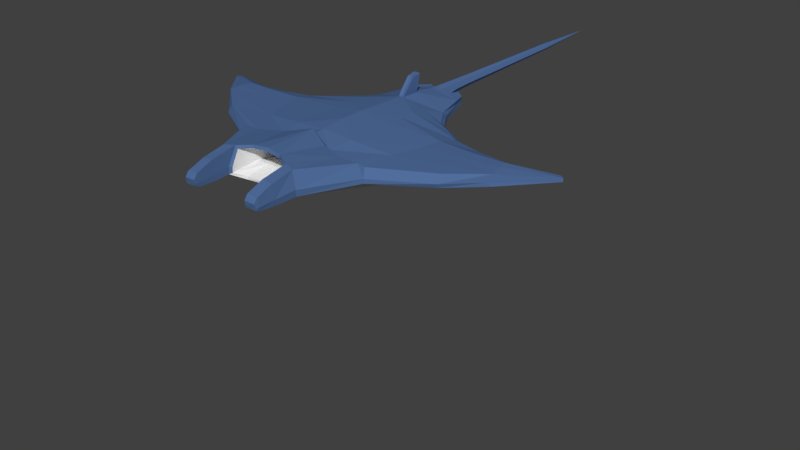 # Source: Manta_ray_before_script_to_rename_bone.blend  (saved by Blender 3.6.14; exported with 4.5.12 LTS)
import bpy
from mathutils import Matrix  # noqa: F401  (used for matrix-valued properties, if any)

bpy.ops.wm.read_factory_settings(use_empty=True)
scene = bpy.context.scene
scene.name = 'Scene'

# ---- collections
col_collection_1 = bpy.data.collections.new('Collection 1'); scene.collection.children.link(col_collection_1)

# ---- materials (node trees are filled in below, after node groups)
mat_top = bpy.data.materials.new('Top')
mat_top.alpha_threshold = 0.0
mat_top.diffuse_color = (0.08123, 0.154, 0.3343, 1.0)
mat_top.roughness = 0.5
mat_top.line_color = (0.0, 0.0, 0.0, 1.0)
mat_bottom = bpy.data.materials.new('Bottom')
mat_bottom.alpha_threshold = 0.0
mat_bottom.roughness = 0.5

# ---- material node trees
mat_bottom.use_nodes = True; mat_bottom.node_tree.nodes.clear()
_N = mat_bottom.node_tree.nodes; _L = mat_bottom.node_tree.links
n0 = _N.new('ShaderNodeOutputMaterial'); n0.name = 'Material Output'; n0.location = (300, 300)
n1 = _N.new('ShaderNodeBsdfDiffuse'); n1.name = 'Diffuse BSDF'; n1.location = (10, 300)
_L.new(n1.outputs[0], n0.inputs[0])
n0.is_active_output = True

# ---- world
world_world = bpy.data.worlds.new('World'); scene.world = world_world
world_world.color = (0.05088, 0.05088, 0.05088)
world_world.use_sun_shadow = False
world_world.sun_shadow_jitter_overblur = 0.0
world_world.cycles.sampling_method = 'MANUAL'

# ---- meshes
me_mantaray = bpy.data.meshes.new('MantaRay')
me_mantaray.from_pydata([(-1.6, 0.3374, 0.6654), (-1.566, 0.3655, 0.6654), (-1.6, 0.3374, 0.6931), (-1.566, 0.3655, 0.6931), (-0.7076, -0.005076, 0.5962), (-0.7058, 0.156, 0.6276), (-0.6713, -0.009094, 0.7769), (-0.697, 0.1455, 0.7769), (-0.3606, -0.9535, 0.6508), (-1.276, -0.02404, 0.7562), (-0.3299, -0.9465, 0.8356), (-0.5945, -0.2487, 0.7769), (-1.277, -0.02938, 0.6654), (-0.6112, -0.2688, 0.5796), (-0.7278, 0.3426, 0.6654), (-1.209, 0.2964, 0.6654), (-1.219, 0.2518, 0.7197), (-0.7195, 0.2996, 0.7387), (-0.3159, 0.7191, 0.6654), (-0.3088, 0.6843, 0.7387), (-1.236, 0.1674, 0.7625), (-1.254, 0.08169, 0.7627), (-0.07072, 1.013, 0.709), (-1.253, 0.08607, 0.6467), (-1.234, 0.1788, 0.6467), (-0.5635, -0.5017, 0.7665), (-0.4054, -0.5346, 0.7769), (-0.5875, -0.5417, 0.6654), (-0.4116, -0.5788, 0.5796), (-0.5728, 0.4101, 0.7387), (-0.6066, 0.438, 0.6654), (-0.4303, 0.5391, 0.6654), (-0.4263, 0.501, 0.7387), (-0.09235, 1.005, 0.7443), (-0.07915, 1.01, 0.6746), (-0.1027, -0.7521, 0.7756), (-0.3653, -0.9602, 0.7039), (-1.243, -0.06162, 0.6973), (-1.209, 0.2964, 0.6931), (-0.3159, 0.7191, 0.7039), (-0.7278, 0.3426, 0.7039), (-0.5868, -0.5425, 0.7006), (-0.6055, 0.438, 0.7039), (-0.4357, 0.5391, 0.7039), (-0.04301, 1.002, 0.6867), (-0.03978, 1.002, 0.7706), (-0.2442, -0.9928, 0.6508), (-0.2412, -0.9918, 0.7066), (-0.2425, -0.9186, 0.8436), (-0.3473, -1.127, 0.6904), (-0.3299, -1.136, 0.7992), (-0.3428, -1.113, 0.6432), (-0.2442, -1.113, 0.6432), (-0.2412, -1.124, 0.693), (-0.2425, -1.137, 0.8063), (-0.3391, -1.264, 0.6828), (-0.3299, -1.271, 0.7498), (-0.3339, -1.255, 0.6511), (-0.2442, -1.255, 0.6511), (-0.2412, -1.263, 0.6845), (-0.2425, -1.272, 0.7546), (-0.3339, -1.293, 0.6826), (-0.3299, -1.299, 0.7135), (-0.3339, -1.291, 0.6664), (-0.2442, -1.291, 0.6664), (-0.2412, -1.295, 0.6833), (-0.2425, -1.299, 0.716), (-0.04554, 1.406, 0.7249), (-0.02842, 1.406, 0.6948), (-0.02582, 1.406, 0.7623), (-0.03386, 2.543, 0.7263), (-0.02414, 2.543, 0.7092), (-0.02267, 2.543, 0.7474), (-0.1998, -0.5998, 0.513), (-0.313, 0.1205, 0.551), (-0.2533, -0.3103, 0.5103), (-0.1299, -0.9276, 0.6209), (-0.3266, 0.2989, 0.5811), (-0.3202, 0.4583, 0.6186), (-0.2949, -0.08563, 0.5296), (-0.2524, 0.5746, 0.6498), (-0.1255, -0.8555, 0.8568), (-0.2452, 0.2473, 0.8195), (-0.2413, 0.09906, 0.8232), (-0.2606, -0.2943, 0.8151), (-0.2579, 0.5328, 0.7833), (-0.2611, -0.0773, 0.8188), (-0.2101, -0.4729, 0.7894), (-0.2535, 0.3943, 0.8125), (-0.1285, -0.8653, 0.8339), (-0.1321, -0.9239, 0.642), (-0.2176, -0.9793, 0.7081), (-0.22, -0.9801, 0.6627), (-0.2187, -0.9198, 0.8232), (-0.1058, -0.7521, 0.6875), (-0.2015, -0.7521, 0.7092), (-0.2035, -0.7521, 0.6883), (-0.2024, -0.7521, 0.7707), (-0.3974, -0.5607, 0.8115), (-0.2007, -0.5005, 0.8255), (-0.541, -0.5447, 0.8036), (-0.02231, 0.7153, 0.8219), (-0.02118, 0.5576, 0.8264), (-0.02581, 0.7278, 0.8554), (-0.02468, 0.591, 0.8686), (-0.028, 0.7304, 0.9022), (-0.02687, 0.6717, 0.9586), (-0.03054, 0.7464, 0.9713), (-0.03308, 1.196, 0.7666), (-0.036, 1.196, 0.6906), (-0.05531, 1.196, 0.7245), (-0.04126, 1.847, 0.7254), (-0.02476, 1.847, 0.7567), (-0.02693, 1.847, 0.7003), (-0.0434, 1.626, 0.7251), (-0.02529, 1.626, 0.7595), (-0.02767, 1.626, 0.6975), (-0.02423, 2.068, 0.7539), (-0.02618, 2.068, 0.703), (-0.03911, 2.068, 0.7257), (-0.02345, 2.306, 0.7507), (-0.02516, 2.306, 0.7061), (-0.03649, 2.306, 0.726), (-0.9798, 0.03142, 0.621), (-0.9663, 0.1579, 0.637), (-0.9798, 0.03079, 0.77), (-0.9674, 0.1478, 0.7698), (-0.9968, -0.129, 0.7668), (-0.9982, -0.1418, 0.6125), (-0.9505, 0.3071, 0.6654), (-0.955, 0.2643, 0.7294), (-1.012, -0.2763, 0.6654), (-0.9505, 0.3071, 0.6986), (-1.01, -0.2519, 0.7611), (-1.014, -0.2911, 0.6988), (-0.07362, -0.5267, 0.741), (-0.07666, -0.5267, 0.6688), (-0.07619, -0.5267, 0.6912), (-0.1724, -0.5267, 0.6897), (-0.1744, -0.5267, 0.6688), (-0.1733, -0.5267, 0.7361), (-0.241, 0.9474, 0.7415), (-0.2379, 0.9485, 0.6699), (-0.2338, 0.9501, 0.7064), (-0.2129, 1.045, 0.7415), (-0.1316, 1.106, 0.7443), (-0.2098, 1.047, 0.6699), (-0.1184, 1.111, 0.6746), (-0.11, 1.115, 0.709), (-0.2057, 1.048, 0.7064), (-0.4416, -1.043, 0.6738), (-0.4252, -0.9921, 0.7068), (1.6, 0.3374, 0.6654), (1.566, 0.3655, 0.6654), (1.346e-07, 0.109, 0.5023), (6.227e-08, -0.1129, 0.4744), (1.6, 0.3374, 0.6931), (1.566, 0.3655, 0.6931), (1.319e-07, 0.1009, 0.8512), (6.55e-08, -0.103, 0.8501), (0.6965, 0.008019, 0.5962), (0.6953, 0.1691, 0.6276), (0.6602, 0.004123, 0.7769), (0.6864, 0.1586, 0.7769), (-2.033e-09, -0.3102, 0.8337), (-1.973e-07, -0.9094, 0.6209), (0.3606, -0.9535, 0.6508), (1.276, -0.02404, 0.7562), (-1.75e-07, -0.8409, 0.8659), (0.3299, -0.9465, 0.8356), (0.5945, -0.2487, 0.7769), (1.277, -0.02938, 0.6654), (0.6112, -0.2688, 0.5796), (-1.062e-08, -0.3366, 0.4593), (0.7179, 0.3557, 0.6654), (1.927e-07, 0.2875, 0.5356), (1.209, 0.2964, 0.6654), (1.219, 0.2518, 0.7197), (1.864e-07, 0.2679, 0.8445), (0.7094, 0.3126, 0.7387), (0.3159, 0.7191, 0.6654), (4.255e-07, 1.002, 0.6686), (4.255e-07, 1.002, 0.7901), (0.3088, 0.6843, 0.7387), (1.236, 0.1674, 0.7625), (1.254, 0.08169, 0.7627), (0.07072, 1.013, 0.709), (1.253, 0.08607, 0.6467), (1.234, 0.1788, 0.6467), (-2.491e-08, -0.3804, 0.8337), (0.5635, -0.5017, 0.7665), (0.4054, -0.5346, 0.7769), (0.5875, -0.5417, 0.6654), (0.4116, -0.5788, 0.5796), (-1.008e-07, -0.6134, 0.4659), (0.5728, 0.4101, 0.7387), (2.293e-07, 0.3998, 0.8385), (0.6066, 0.438, 0.6654), (2.283e-07, 0.3967, 0.5755), (3.825e-07, 0.8699, 0.6623), (0.4303, 0.5391, 0.6654), (0.4263, 0.501, 0.7387), (2.988e-07, 0.6129, 0.6565), (3.347e-07, 0.7233, 0.8256), (2.826e-07, 0.5632, 0.8292), (0.09235, 1.005, 0.7443), (0.07915, 1.01, 0.6746), (0.1027, -0.7521, 0.7756), (0.3653, -0.9602, 0.7039), (1.243, -0.06162, 0.6973), (1.209, 0.2964, 0.6931), (0.3159, 0.7191, 0.7039), (0.7179, 0.3557, 0.7039), (0.5868, -0.5425, 0.7006), (0.6055, 0.438, 0.7039), (0.4357, 0.5391, 0.7039), (0.04301, 1.002, 0.6867), (0.03978, 1.002, 0.7706), (0.2442, -0.9928, 0.6508), (0.2412, -0.9918, 0.7066), (0.2425, -0.9186, 0.8436), (0.3473, -1.127, 0.6904), (0.3299, -1.136, 0.7992), (0.3428, -1.113, 0.6432), (0.2442, -1.113, 0.6432), (0.2412, -1.124, 0.693), (0.2425, -1.137, 0.8063), (0.3391, -1.264, 0.6828), (0.3299, -1.271, 0.7498), (0.3339, -1.255, 0.6511), (0.2442, -1.255, 0.6511), (0.2412, -1.263, 0.6845), (0.2425, -1.272, 0.7546), (0.3339, -1.293, 0.6826), (0.3299, -1.299, 0.7135), (0.3339, -1.291, 0.6664), (0.2442, -1.291, 0.6664), (0.2412, -1.295, 0.6833), (0.2425, -1.299, 0.716), (5.571e-07, 1.406, 0.6803), (5.571e-07, 1.406, 0.7779), (0.04554, 1.406, 0.7249), (0.02842, 1.406, 0.6948), (0.02582, 1.406, 0.7623), (9.278e-07, 2.543, 0.701), (9.278e-07, 2.543, 0.7563), (0.03386, 2.543, 0.7263), (0.02415, 2.543, 0.7092), (0.02267, 2.543, 0.7474), (1.134e-06, 3.175, 0.7276), (0.1998, -0.5998, 0.513), (0.313, 0.1205, 0.551), (0.2533, -0.3103, 0.5103), (0.1299, -0.9276, 0.6209), (0.3266, 0.2989, 0.5811), (0.3202, 0.4583, 0.6186), (0.2949, -0.08563, 0.5296), (0.2524, 0.5746, 0.6498), (-1.46e-07, -0.7521, 0.779), (0.1255, -0.8555, 0.8568), (0.2452, 0.2473, 0.8195), (0.2413, 0.09906, 0.8232), (0.2606, -0.2943, 0.8151), (0.2579, 0.5328, 0.7833), (0.2611, -0.0773, 0.8188), (0.2101, -0.4729, 0.7894), (0.2535, 0.3943, 0.8125), (0.1285, -0.8653, 0.8339), (-1.801e-07, -0.8566, 0.8413), (0.1321, -0.9239, 0.642), (-1.982e-07, -0.9123, 0.642), (0.2176, -0.9793, 0.7081), (0.22, -0.9801, 0.6627), (0.2187, -0.9198, 0.8232), (0.1058, -0.7521, 0.6875), (-1.46e-07, -0.7521, 0.6875), (0.2015, -0.7521, 0.7092), (0.2035, -0.7521, 0.6883), (0.2024, -0.7521, 0.7707), (0.3974, -0.5607, 0.8115), (0.2007, -0.5005, 0.8255), (0.541, -0.5447, 0.8036), (-3.314e-08, -0.4057, 0.8695), (0.02231, 0.7153, 0.8219), (0.02118, 0.5576, 0.8264), (2.934e-07, 0.5965, 0.8672), (3.388e-07, 0.7357, 0.8554), (0.02581, 0.7278, 0.8554), (0.02468, 0.591, 0.8686), (3.197e-07, 0.6771, 0.9572), (3.396e-07, 0.7383, 0.9022), (0.028, 0.7304, 0.9022), (0.02687, 0.6717, 0.9586), (3.449e-07, 0.7543, 0.9713), (0.03054, 0.7464, 0.9713), (0.03308, 1.196, 0.7666), (4.887e-07, 1.196, 0.7843), (0.036, 1.196, 0.6906), (0.05531, 1.196, 0.7245), (4.887e-07, 1.196, 0.6742), (0.04126, 1.847, 0.7254), (0.02476, 1.847, 0.7567), (7.009e-07, 1.847, 0.6881), (0.02693, 1.847, 0.7003), (7.009e-07, 1.847, 0.7698), (0.0434, 1.626, 0.7251), (6.29e-07, 1.626, 0.6842), (0.02529, 1.626, 0.7595), (0.02767, 1.626, 0.6975), (6.29e-07, 1.626, 0.7738), (0.02423, 2.068, 0.7539), (0.02618, 2.068, 0.703), (7.728e-07, 2.068, 0.7657), (0.03911, 2.068, 0.7257), (7.728e-07, 2.068, 0.692), (0.02345, 2.306, 0.7507), (0.02517, 2.306, 0.7061), (8.503e-07, 2.306, 0.761), (0.03649, 2.306, 0.726), (8.503e-07, 2.306, 0.6965), (0.9798, 0.03142, 0.621), (0.9663, 0.1579, 0.637), (0.9798, 0.03079, 0.77), (0.9674, 0.1478, 0.7698), (0.9968, -0.129, 0.7668), (0.9982, -0.1418, 0.6125), (0.9505, 0.3071, 0.6654), (0.955, 0.2643, 0.7294), (1.012, -0.2763, 0.6654), (0.9505, 0.3071, 0.6986), (1.01, -0.2519, 0.7611), (1.014, -0.2911, 0.6988), (0.07362, -0.5267, 0.741), (-7.256e-08, -0.5267, 0.7444), (-7.256e-08, -0.5267, 0.6923), (0.07666, -0.5267, 0.6688), (-7.256e-08, -0.5267, 0.6688), (0.07619, -0.5267, 0.6912), (0.1724, -0.5267, 0.6897), (0.1744, -0.5267, 0.6688), (0.1733, -0.5267, 0.7361), (4.168e-07, 0.9752, 0.6654), (0.241, 0.9474, 0.7415), (0.2379, 0.9485, 0.6699), (0.2338, 0.9501, 0.7064), (4.042e-07, 0.9366, 0.7927), (0.2129, 1.045, 0.7415), (0.1316, 1.106, 0.7443), (0.2098, 1.047, 0.6699), (0.1184, 1.111, 0.6746), (0.11, 1.115, 0.709), (0.2057, 1.048, 0.7064), (0.4416, -1.043, 0.6738), (0.4252, -0.9921, 0.7068)], [(151, 150), (353, 352)], [(4, 5, 74, 79), (6, 86, 83, 7), (3, 16, 38), (159, 86, 84, 164), (125, 21, 9, 127), (3, 20, 16), (2, 21, 20, 3), (0, 1, 24, 23), (37, 12, 131, 134), (48, 10, 50, 54), (123, 128, 12, 23), (4, 79, 75, 13), (164, 84, 87, 189), (134, 131, 27, 41), (2, 37, 9), (13, 75, 73, 28), (175, 77, 78, 198), (154, 74, 77, 175), (7, 83, 82, 17), (33, 22, 148, 145), (17, 82, 88, 29), (124, 24, 15, 129), (132, 40, 14, 129), (39, 43, 32, 19), (130, 126, 7, 17), (9, 21, 2), (126, 125, 6, 7), (123, 124, 5, 4), (23, 12, 0), (24, 1, 15), (189, 87, 99, 282), (127, 133, 25, 26, 11), (41, 27, 8, 36), (28, 73, 76, 46), (27, 28, 8), (29, 88, 85, 32), (42, 30, 14, 40), (198, 78, 80, 202), (341, 142, 34, 181), (202, 80, 18, 199), (43, 31, 30, 42), (19, 101, 203, 345, 141), (32, 85, 19), (32, 43, 42, 29), (34, 22, 44), (22, 33, 45), (29, 42, 40, 17), (25, 41, 100), (18, 31, 43, 39), (130, 17, 40, 132), (0, 12, 37, 2), (10, 36, 49, 50), (9, 37, 134, 133), (1, 3, 38, 15), (0, 2, 3, 1), (143, 39, 19, 141), (53, 54, 60, 59), (168, 81, 89, 268), (48, 98, 10), (46, 76, 90, 92), (46, 8, 28), (49, 51, 57, 55), (8, 46, 52, 51), (36, 8, 51, 49), (47, 48, 54, 53), (46, 47, 53, 52), (58, 59, 65, 64), (56, 55, 61, 62), (54, 50, 56, 60), (51, 52, 58, 57), (50, 49, 55, 56), (52, 53, 59, 58), (61, 63, 64, 65), (62, 61, 65, 66), (55, 57, 63, 61), (59, 60, 66, 65), (60, 56, 62, 66), (57, 58, 64, 63), (44, 181, 34), (45, 33, 182), (108, 296, 240, 69), (109, 110, 67, 68), (110, 108, 69, 67), (299, 109, 68, 239), (122, 120, 72, 70), (319, 121, 71, 244), (120, 317, 245, 72), (121, 122, 70, 71), (70, 72, 249), (244, 71, 249), (72, 245, 249), (71, 70, 249), (78, 77, 14, 30), (80, 78, 30, 31), (75, 79, 155, 173), (77, 74, 5, 14), (73, 75, 173, 194), (76, 73, 194, 165), (79, 74, 154, 155), (18, 80, 31), (47, 46, 92, 91), (48, 47, 91, 93), (83, 86, 159, 158), (81, 99, 98, 48), (88, 82, 178, 196), (87, 84, 11, 26), (85, 88, 196, 204, 102), (19, 85, 102, 101), (82, 83, 158, 178), (84, 86, 6, 11), (89, 93, 97, 35), (268, 89, 35, 258), (90, 270, 275, 94), (93, 91, 95, 97), (81, 48, 93, 89), (76, 165, 270, 90), (95, 96, 139, 138), (258, 35, 135, 333), (96, 94, 136, 139), (35, 97, 140, 135), (92, 90, 94, 96), (91, 92, 96, 95), (282, 99, 81, 168), (98, 100, 10), (98, 99, 87, 26), (100, 41, 36, 10), (103, 104, 106, 105), (101, 102, 104, 103), (102, 204, 285, 104), (203, 101, 103, 286), (286, 103, 105, 290), (104, 285, 289, 106), (105, 106, 107), (290, 105, 107, 293), (106, 289, 293, 107), (181, 44, 109, 299), (22, 45, 108, 110), (44, 22, 110, 109), (45, 182, 296, 108), (116, 114, 111, 113), (115, 309, 304, 112), (306, 116, 113, 302), (114, 115, 112, 111), (67, 69, 115, 114), (239, 68, 116, 306), (69, 240, 309, 115), (68, 67, 114, 116), (113, 111, 119, 118), (112, 304, 312, 117), (302, 113, 118, 314), (111, 112, 117, 119), (118, 119, 122, 121), (117, 312, 317, 120), (314, 118, 121, 319), (119, 117, 120, 122), (16, 130, 132, 38), (23, 24, 124, 123), (20, 21, 125, 126), (16, 20, 126, 130), (38, 132, 129, 15), (5, 124, 129, 14), (131, 128, 13, 28, 27), (12, 128, 131), (4, 13, 128, 123), (6, 125, 127, 11), (26, 25, 100, 98), (133, 134, 41, 25), (133, 127, 9), (138, 139, 136, 137), (140, 138, 137, 135), (137, 136, 336, 334), (135, 137, 334, 333), (97, 95, 138, 140), (94, 275, 336, 136), (142, 143, 149, 146), (199, 18, 142, 341), (18, 39, 143, 142), (141, 345, 182, 33), (146, 149, 148, 147), (148, 149, 144, 145), (143, 141, 144, 149), (141, 33, 145, 144), (22, 34, 147, 148), (34, 142, 146, 147), (160, 256, 251, 161), (162, 163, 261, 264), (157, 210, 177), (159, 164, 262, 264), (322, 324, 167, 185), (157, 177, 184), (156, 157, 184, 185), (152, 187, 188, 153), (209, 331, 328, 171), (220, 226, 222, 169), (320, 187, 171, 325), (160, 172, 252, 256), (164, 189, 265, 262), (331, 213, 192, 328), (156, 167, 209), (172, 193, 250, 252), (175, 198, 255, 254), (154, 175, 254, 251), (163, 179, 260, 261), (205, 347, 350, 186), (179, 195, 266, 260), (321, 326, 176, 188), (329, 326, 174, 212), (211, 183, 201, 215), (327, 179, 163, 323), (167, 156, 185), (323, 163, 162, 322), (320, 160, 161, 321), (187, 152, 171), (188, 176, 153), (189, 282, 280, 265), (324, 170, 191, 190, 330), (213, 208, 166, 192), (193, 218, 253, 250), (192, 166, 193), (195, 201, 263, 266), (214, 212, 174, 197), (198, 202, 257, 255), (341, 181, 206, 343), (202, 199, 180, 257), (215, 214, 197, 200), (183, 342, 345, 203, 283), (201, 183, 263), (201, 195, 214, 215), (206, 216, 186), (186, 217, 205), (195, 179, 212, 214), (190, 281, 213), (180, 211, 215, 200), (327, 329, 212, 179), (152, 156, 209, 171), (169, 222, 221, 208), (167, 330, 331, 209), (153, 176, 210, 157), (152, 153, 157, 156), (344, 342, 183, 211), (225, 231, 232, 226), (168, 268, 267, 259), (220, 169, 279), (218, 272, 269, 253), (218, 193, 166), (221, 227, 229, 223), (166, 223, 224, 218), (208, 221, 223, 166), (219, 225, 226, 220), (218, 224, 225, 219), (230, 236, 237, 231), (228, 234, 233, 227), (226, 232, 228, 222), (223, 229, 230, 224), (222, 228, 227, 221), (224, 230, 231, 225), (233, 237, 236, 235), (234, 238, 237, 233), (227, 233, 235, 229), (231, 237, 238, 232), (232, 238, 234, 228), (229, 235, 236, 230), (216, 206, 181), (217, 182, 205), (295, 243, 240, 296), (297, 242, 241, 298), (298, 241, 243, 295), (299, 239, 242, 297), (318, 246, 248, 315), (319, 244, 247, 316), (315, 248, 245, 317), (316, 247, 246, 318), (246, 249, 248), (244, 249, 247), (248, 249, 245), (247, 249, 246), (255, 197, 174, 254), (257, 200, 197, 255), (252, 173, 155, 256), (254, 174, 161, 251), (250, 194, 173, 252), (253, 165, 194, 250), (256, 155, 154, 251), (180, 200, 257), (219, 271, 272, 218), (220, 273, 271, 219), (261, 158, 159, 264), (259, 220, 279, 280), (266, 196, 178, 260), (265, 191, 170, 262), (263, 284, 204, 196, 266), (183, 283, 284, 263), (260, 178, 158, 261), (262, 170, 162, 264), (267, 207, 278, 273), (268, 258, 207, 267), (269, 274, 275, 270), (273, 278, 276, 271), (259, 267, 273, 220), (253, 269, 270, 165), (276, 338, 339, 277), (258, 333, 332, 207), (277, 339, 335, 274), (207, 332, 340, 278), (272, 277, 274, 269), (271, 276, 277, 272), (282, 168, 259, 280), (279, 169, 281), (279, 191, 265, 280), (281, 169, 208, 213), (287, 291, 292, 288), (283, 287, 288, 284), (284, 288, 285, 204), (203, 286, 287, 283), (286, 290, 291, 287), (288, 292, 289, 285), (291, 294, 292), (290, 293, 294, 291), (292, 294, 293, 289), (181, 299, 297, 216), (186, 298, 295, 217), (216, 297, 298, 186), (217, 295, 296, 182), (308, 303, 300, 305), (307, 301, 304, 309), (306, 302, 303, 308), (305, 300, 301, 307), (241, 305, 307, 243), (239, 306, 308, 242), (243, 307, 309, 240), (242, 308, 305, 241), (303, 311, 313, 300), (301, 310, 312, 304), (302, 314, 311, 303), (300, 313, 310, 301), (311, 316, 318, 313), (310, 315, 317, 312), (314, 319, 316, 311), (313, 318, 315, 310), (177, 210, 329, 327), (187, 320, 321, 188), (184, 323, 322, 185), (177, 327, 323, 184), (210, 176, 326, 329), (161, 174, 326, 321), (328, 192, 193, 172, 325), (171, 328, 325), (160, 320, 325, 172), (162, 170, 324, 322), (191, 279, 281, 190), (330, 190, 213, 331), (330, 167, 324), (338, 337, 335, 339), (340, 332, 337, 338), (337, 334, 336, 335), (332, 333, 334, 337), (278, 340, 338, 276), (274, 335, 336, 275), (343, 348, 351, 344), (199, 341, 343, 180), (180, 343, 344, 211), (342, 205, 182, 345), (348, 349, 350, 351), (350, 347, 346, 351), (344, 351, 346, 342), (342, 346, 347, 205), (186, 350, 349, 206), (206, 349, 348, 343)])
me_mantaray.polygons.foreach_set('material_index', [1, 0, 0, 0, 0, 0, 0, 1, 0, 0, 1, 1, 0, 0, 0, 1, 1, 1, 0, 0, 0, 1, 0, 0, 0, 0, 0, 1, 1, 1, 0, 0, 0, 1, 1, 0, 0, 1, 1, 1, 0, 0, 0, 0, 0, 0, 0, 0, 0, 0, 0, 0, 0, 0, 0, 0, 0, 0, 0, 1, 1, 0, 1, 0, 0, 0, 0, 0, 0, 1, 0, 0, 0, 0, 0, 0, 0, 0, 0, 0, 0, 0, 0, 0, 0, 0, 0, 0, 0, 0, 0, 0, 1, 1, 1, 1, 1, 1, 1, 1, 0, 0, 0, 0, 0, 0, 0, 0, 0, 0, 1, 1, 1, 1, 0, 1, 1, 1, 1, 1, 1, 1, 0, 0, 0, 0, 0, 0, 0, 0, 0, 0, 0, 0, 0, 0, 0, 0, 0, 0, 0, 0, 0, 0, 0, 0, 0, 0, 0, 0, 0, 0, 0, 0, 0, 0, 1, 0, 0, 0, 1, 1, 1, 1, 0, 0, 0, 0, 1, 1, 1, 1, 1, 1, 0, 1, 0, 0, 0, 0, 0, 0, 0, 1, 1, 0, 0, 0, 0, 0, 0, 1, 0, 0, 1, 1, 0, 0, 0, 1, 1, 1, 0, 0, 0, 1, 0, 0, 0, 0, 0, 1, 1, 1, 0, 0, 0, 1, 1, 0, 0, 1, 1, 1, 0, 0, 0, 0, 0, 0, 0, 0, 0, 0, 0, 0, 0, 0, 0, 0, 0, 0, 0, 1, 1, 0, 1, 0, 0, 0, 0, 0, 0, 1, 0, 0, 0, 0, 0, 0, 0, 0, 0, 0, 0, 0, 0, 0, 0, 0, 0, 0, 0, 0, 0, 0, 1, 1, 1, 1, 1, 1, 1, 1, 0, 0, 0, 0, 0, 0, 0, 0, 0, 0, 1, 1, 1, 1, 0, 1, 1, 1, 1, 1, 1, 1, 0, 0, 0, 0, 0, 0, 0, 0, 0, 0, 0, 0, 0, 0, 0, 0, 0, 0, 0, 0, 0, 0, 0, 0, 0, 0, 0, 0, 0, 0, 0, 0, 0, 0, 1, 0, 0, 0, 1, 1, 1, 1, 0, 0, 0, 0, 1, 1, 1, 1, 1, 1, 0, 1, 0, 0, 0, 0, 0, 0, 0, 1])
me_mantaray.materials.append(mat_top)
me_mantaray.materials.append(mat_bottom)
me_mantaray.use_remesh_preserve_volume = False
me_mantaray.use_remesh_preserve_attributes = False
me_mantaray.use_mirror_vertex_groups = False
me_mantaray.update()
me_mantaray_001 = bpy.data.meshes.new('MantaRay.001')
me_mantaray_001.from_pydata([(-0.505, 0.1926, 0.01938), (-0.5123, 0.1576, 0.01948), (-0.4003, 0.137, -0.03843), (-0.4003, 0.1368, 0.02242), (-0.3952, 0.1846, 0.02238)], [], [(0, 1, 3, 4)])
me_mantaray_001.materials.append(mat_top)
me_mantaray_001.materials.append(mat_bottom)
me_mantaray_001.use_remesh_preserve_volume = False
me_mantaray_001.use_remesh_preserve_attributes = False
me_mantaray_001.use_mirror_vertex_groups = False
me_mantaray_001.update()
arm_armature = bpy.data.armatures.new('Armature')  # bones are not reproduced

# ---- objects
ob_characterarmature = bpy.data.objects.new('CharacterArmature', arm_armature)
ob_mantaray = bpy.data.objects.new('MantaRay', me_mantaray)
ob_placeholder = bpy.data.objects.new('Placeholder', me_mantaray_001)

# ---- transforms, parenting, visibility, modifiers, constraints
ob_characterarmature.location = (0.0, 0.0, 0.0)
ob_characterarmature.show_in_front = True
ob_characterarmature.lineart.crease_threshold = 0.0
ob_mantaray.parent = ob_characterarmature
ob_mantaray.location = (0.0, 0.0, 0.0)
ob_mantaray.scale = (0.4086, 0.4086, 0.4086)
ob_mantaray.lock_rotations_4d = False
ob_mantaray.empty_display_type = 'ARROWS'
ob_mantaray.lineart.crease_threshold = 0.0
_vg = ob_mantaray.vertex_groups.new(name='Root')
for _i, _w in zip([74, 75, 77, 79, 154, 155, 173, 175, 198, 251, 252, 254, 256], [0.08488, 0.05611, 0.01799, 0.06607, 0.7792, 0.7679, 0.1221, 0.1518, 0.03694, 0.08138, 0.0554, 0.01528, 0.06307]): _vg.add([_i], _w, 'REPLACE')
_vg = ob_mantaray.vertex_groups.new(name='Spine1')
for _i, _w in zip([8, 10, 11, 13, 25, 26, 27, 28, 35, 36, 41, 46, 47, 48, 49, 50, 51, 52, 53, 54, 55, 56, 57, 58, 59, 60, 61, 62, 63, 64, 65, 66, 73, 74, 75, 76, 79, 81, 83, 84, 86, 87, 89, 90, 91, 92, 93, 94, 95, 96, 97, 98, 99, 100, 135, 136, 137, 138, 139, 140, 155, 158, 159, 164, 165, 166, 168, 169, 170, 172, 173, 189, 190, 191, 192, 193, 194, 207, 208, 213, 218, 219, 220, 221, 222, 223, 224, 225, 226, 227, 228, 229, 230, 231, 232, 233, 234, 235, 236, 237, 238, 250, 252, 253, 256, 258, 259, 262, 264, 265, 267, 268, 269, 270, 271, 272, 273, 274, 275, 276, 277, 278, 279, 280, 281, 282, 328, 331, 332, 333, 334, 335, 336, 337, 338, 339, 340], [0.198, 0.1748, 0.09072, 0.1649, 0.3826, 0.4985, 0.377, 0.5369, 0.3465, 0.1755, 0.3763, 0.2129, 0.218, 0.2, 0.1169, 0.1188, 0.127, 0.148, 0.1488, 0.1367, 0.1007, 0.1026, 0.1031, 0.1148, 0.1154, 0.1133, 0.101, 0.1017, 0.1013, 0.1109, 0.111, 0.1109, 0.7759, 0.002745, 0.594, 0.2091, 0.1, 0.1827, 0.03734, 0.3144, 0.1087, 0.7024, 0.2383, 0.2415, 0.2309, 0.2265, 0.226, 0.3883, 0.3574, 0.3613, 0.3439, 0.5192, 0.7437, 0.4475, 0.7365, 0.7335, 0.7541, 0.6013, 0.6062, 0.5988, 0.1026, 0.06422, 0.853, 0.9371, 0.1628, 0.1953, 0.1513, 0.1684, 0.08928, 0.1545, 0.7596, 0.9334, 0.2989, 0.4509, 0.3145, 0.5465, 0.8377, 0.3354, 0.1709, 0.3119, 0.2097, 0.2142, 0.1936, 0.1139, 0.1154, 0.1241, 0.1449, 0.1457, 0.1332, 0.09801, 0.09982, 0.1003, 0.1119, 0.1125, 0.1103, 0.09827, 0.09898, 0.09855, 0.1081, 0.1082, 0.108, 0.7798, 0.5929, 0.2066, 0.096, 0.4169, 0.1779, 0.2811, 0.05508, 0.6849, 0.2329, 0.2349, 0.2387, 0.1969, 0.2269, 0.2231, 0.22, 0.3818, 0.4739, 0.3469, 0.3514, 0.3325, 0.4805, 0.7322, 0.3886, 0.9293, 0.007342, 0.009421, 0.6548, 0.7229, 0.8716, 0.7105, 0.7902, 0.7197, 0.5641, 0.5724, 0.5526]): _vg.add([_i], _w, 'REPLACE')
_vg = ob_mantaray.vertex_groups.new(name='Spine2')
for _i, _w in zip([5, 7, 14, 17, 18, 19, 29, 30, 31, 32, 33, 34, 39, 40, 42, 43, 74, 77, 78, 79, 80, 82, 83, 84, 85, 86, 88, 101, 102, 103, 104, 105, 106, 107, 129, 130, 132, 141, 142, 143, 144, 145, 146, 147, 148, 149, 154, 158, 159, 174, 175, 178, 179, 180, 183, 186, 195, 196, 197, 198, 199, 200, 201, 202, 203, 204, 205, 206, 211, 212, 214, 215, 251, 254, 255, 256, 257, 260, 261, 263, 264, 266, 283, 284, 285, 286, 287, 288, 289, 290, 291, 292, 293, 294, 342, 343, 344, 346, 347, 348, 349, 350, 351], [0.03739, 0.05065, 0.07342, 0.06837, 0.6751, 0.6665, 0.4292, 0.3976, 0.636, 0.6363, 0.02367, 0.03546, 0.6539, 0.07369, 0.3991, 0.6369, 0.1808, 0.5788, 0.7124, 0.01131, 0.8114, 0.7951, 0.6441, 0.02537, 0.8155, 0.1292, 0.8348, 0.05711, 0.9057, 0.26, 0.423, 0.3249, 0.2949, 0.3549, 0.01569, 0.008306, 0.01554, 0.1303, 0.1391, 0.1314, 0.09381, 0.05823, 0.09257, 0.06035, 0.05669, 0.092, 0.1154, 0.8843, 0.06728, 0.04661, 0.7809, 0.9715, 0.03852, 0.6666, 0.6555, 0.002085, 0.3948, 0.9824, 0.3721, 0.9084, 0.05184, 0.6181, 0.6113, 0.9476, 0.05868, 0.9165, 0.02838, 0.03779, 0.6449, 0.04895, 0.3697, 0.6164, 0.172, 0.5696, 0.7002, 0.006197, 0.8025, 0.6636, 0.3083, 0.7916, 0.01903, 0.775, 0.07121, 0.92, 0.4149, 0.2644, 0.2673, 0.4269, 0.2927, 0.3377, 0.328, 0.2955, 0.3521, 0.3557, 0.1332, 0.1412, 0.134, 0.09613, 0.06022, 0.09459, 0.06214, 0.05854, 0.09417]): _vg.add([_i], _w, 'REPLACE')
_vg = ob_mantaray.vertex_groups.new(name='Spine3')
for _i, _w in zip([18, 19, 22, 29, 30, 31, 32, 33, 34, 39, 42, 43, 44, 45, 78, 80, 85, 88, 101, 102, 103, 104, 105, 106, 107, 108, 109, 110, 141, 142, 143, 144, 145, 146, 147, 148, 149, 180, 181, 182, 183, 186, 195, 197, 199, 200, 201, 202, 203, 204, 205, 206, 211, 214, 215, 216, 217, 255, 257, 263, 266, 283, 284, 285, 286, 287, 288, 289, 290, 291, 292, 293, 294, 295, 296, 297, 298, 299, 341, 342, 343, 344, 345, 346, 347, 348, 349, 350, 351], [0.269, 0.2685, 0.9719, 0.008292, 0.01011, 0.07607, 0.06838, 0.9595, 0.953, 0.2908, 0.008478, 0.08099, 0.9794, 0.9874, 0.04584, 0.09582, 0.09861, 0.02572, 0.9416, 0.08823, 0.7389, 0.5748, 0.6741, 0.7041, 0.6441, 0.9924, 0.9761, 0.9814, 0.8583, 0.8495, 0.8578, 0.8979, 0.9363, 0.8994, 0.934, 0.9379, 0.8999, 0.2705, 0.9866, 1.0, 0.2689, 0.9698, 0.005593, 0.007832, 0.9465, 0.07595, 0.06738, 0.03662, 0.9403, 0.08407, 0.9563, 0.9512, 0.2917, 0.005942, 0.08053, 0.9782, 0.9857, 0.04634, 0.09687, 0.09707, 0.02295, 0.927, 0.07633, 0.5836, 0.7345, 0.7314, 0.5714, 0.7064, 0.6613, 0.671, 0.7036, 0.647, 0.6434, 0.9901, 0.9935, 0.9747, 0.9791, 0.9731, 0.9846, 0.8533, 0.8455, 0.8533, 0.9979, 0.8941, 0.9334, 0.896, 0.9312, 0.9351, 0.8964]): _vg.add([_i], _w, 'REPLACE')
_vg = ob_mantaray.vertex_groups.new(name='Spine4')
for _i, _w in zip([67, 68, 69, 111, 112, 113, 114, 115, 116, 117, 118, 119, 239, 240, 241, 242, 243, 299, 300, 301, 302, 303, 304, 305, 306, 307, 308, 309, 310, 311, 312, 313, 314], [0.9864, 0.9822, 0.9944, 1.0, 1.0, 1.0, 0.9999, 1.0, 0.9998, 0.9945, 0.9949, 0.9945, 0.9796, 0.9939, 0.9843, 0.9811, 0.9926, 0.002651, 0.9999, 1.0, 0.9999, 0.9999, 1.0, 0.9998, 0.9997, 0.9999, 0.9998, 1.0, 0.9935, 0.9938, 0.9938, 0.9931, 0.9947]): _vg.add([_i], _w, 'REPLACE')
_vg = ob_mantaray.vertex_groups.new(name='Tail')
for _i, _w in zip([70, 71, 72, 120, 121, 122, 244, 245, 246, 247, 248, 249, 315, 316, 317, 318, 319], [1.0, 1.0, 1.0, 0.9948, 0.9959, 0.9951, 1.0, 1.0, 1.0, 1.0, 1.0, 1.0, 0.9939, 0.9947, 0.9941, 0.9937, 0.9959]): _vg.add([_i], _w, 'REPLACE')
_vg = ob_mantaray.vertex_groups.new(name='TopFlipper.L')
for _i, _w in zip([154, 155, 158, 159, 160, 161, 162, 163, 164, 166, 169, 170, 172, 173, 174, 179, 180, 183, 190, 191, 192, 193, 195, 197, 200, 201, 207, 208, 211, 212, 213, 214, 215, 218, 219, 220, 221, 222, 223, 224, 225, 226, 250, 251, 252, 254, 255, 256, 257, 258, 259, 260, 261, 262, 263, 264, 265, 266, 267, 269, 271, 272, 273, 274, 276, 277, 278, 279, 280, 281, 324, 325, 326, 327, 328, 329, 330, 331, 332, 333, 335, 336, 337, 338, 339, 340], [0.03159, 0.05221, 0.01574, 0.03597, 0.02927, 0.007856, 0.9456, 0.2101, 0.002676, 0.0589, 0.05133, 0.8051, 0.5342, 0.04372, 0.07476, 0.116, 0.02137, 0.02948, 0.5124, 0.31, 0.4829, 0.2374, 0.186, 0.1724, 0.111, 0.119, 0.04265, 0.05701, 0.01965, 0.08701, 0.4848, 0.1856, 0.1109, 0.01956, 0.0214, 0.04384, 0.007585, 0.006905, 0.01024, 0.006783, 0.007629, 0.00846, 0.081, 0.6222, 0.3145, 0.2592, 0.1606, 0.7509, 0.07094, 0.001743, 0.009994, 0.2668, 0.6391, 0.6598, 0.07117, 0.9011, 0.2031, 0.1467, 0.0182, 0.001926, 0.0239, 0.0177, 0.03962, 0.0451, 0.08019, 0.0777, 0.07678, 0.2642, 0.1281, 0.3969, 0.1261, 0.04886, 0.0126, 0.008979, 0.101, 0.01484, 0.1289, 0.1135, 0.0716, 0.02495, 0.06332, 0.005911, 0.0624, 0.1446, 0.1395, 0.1435]): _vg.add([_i], _w, 'REPLACE')
_vg = ob_mantaray.vertex_groups.new(name='MidFlipper.L')
for _i, _w in zip([160, 161, 162, 163, 167, 170, 171, 172, 174, 176, 177, 179, 183, 185, 187, 190, 191, 192, 193, 195, 197, 200, 201, 209, 210, 212, 213, 214, 215, 251, 254, 255, 256, 260, 263, 266, 279, 281, 320, 321, 322, 323, 324, 325, 326, 327, 328, 329, 330, 331], [0.9531, 0.9363, 0.04721, 0.7556, 0.08896, 0.06987, 0.09819, 0.2654, 0.8316, 0.05868, 0.03633, 0.799, 0.01172, 0.0327, 0.02425, 0.07329, 0.02462, 0.09799, 0.05865, 0.369, 0.399, 0.1776, 0.1877, 0.1353, 0.05806, 0.8166, 0.09173, 0.3912, 0.1766, 0.08625, 0.1017, 0.06648, 0.05112, 0.0322, 0.01831, 0.01625, 0.01758, 0.06198, 0.9612, 0.9077, 0.9585, 0.9271, 0.7761, 0.8674, 0.8308, 0.8339, 0.7976, 0.8294, 0.777, 0.7904]): _vg.add([_i], _w, 'REPLACE')
_vg = ob_mantaray.vertex_groups.new(name='BottomFlipper.L')
for _i, _w in zip([152, 153, 156, 157, 167, 171, 174, 176, 177, 179, 184, 185, 187, 188, 209, 210, 212, 320, 321, 323, 324, 325, 326, 327, 328, 329, 330, 331], [1.0, 0.9995, 1.0, 0.9993, 0.9019, 0.8939, 0.02772, 0.9385, 0.955, 0.0177, 0.9805, 0.9562, 0.9614, 0.982, 0.8482, 0.9391, 0.03027, 0.01568, 0.07876, 0.06288, 0.08702, 0.07644, 0.1164, 0.118, 0.06319, 0.1166, 0.06703, 0.05632]): _vg.add([_i], _w, 'REPLACE')
_vg = ob_mantaray.vertex_groups.new(name='TopFlipper.R')
for _i, _w in zip([4, 5, 6, 7, 8, 10, 11, 13, 14, 17, 18, 19, 25, 26, 27, 28, 29, 30, 31, 32, 35, 36, 39, 40, 41, 42, 43, 46, 47, 48, 49, 50, 51, 52, 53, 54, 55, 56, 57, 58, 59, 60, 61, 62, 63, 64, 65, 66, 73, 74, 75, 76, 77, 78, 79, 80, 81, 82, 83, 84, 85, 86, 87, 88, 89, 90, 91, 92, 93, 94, 95, 96, 97, 98, 99, 100, 123, 124, 125, 126, 127, 128, 129, 130, 131, 132, 133, 134, 135, 136, 137, 138, 139, 140, 154, 155, 159, 173, 175, 333], [0.9261, 0.6839, 0.9202, 0.677, 0.07686, 0.06057, 0.8006, 0.6735, 0.3641, 0.4007, 0.02704, 0.03375, 0.3518, 0.4029, 0.3791, 0.3521, 0.291, 0.2989, 0.163, 0.1654, 0.03847, 0.0689, 0.02391, 0.3565, 0.3768, 0.3038, 0.1588, 0.03282, 0.03265, 0.05348, 0.01995, 0.01813, 0.02366, 0.01744, 0.01816, 0.01925, 0.004405, 0.005072, 0.005369, 0.007841, 0.008221, 0.008225, 0.003863, 0.00416, 0.004016, 0.006593, 0.006733, 0.006942, 0.1013, 0.6742, 0.2845, 0.001969, 0.3133, 0.1841, 0.7833, 0.07399, 0.01485, 0.1491, 0.2879, 0.6037, 0.05895, 0.7454, 0.2078, 0.09742, 0.02232, 0.008373, 0.03457, 0.0287, 0.05008, 0.04425, 0.08028, 0.07792, 0.0761, 0.2997, 0.1346, 0.3291, 0.03422, 0.1354, 0.03546, 0.1101, 0.08519, 0.1081, 0.1762, 0.1624, 0.1015, 0.1757, 0.1239, 0.1069, 0.05031, 0.05552, 0.05205, 0.1319, 0.1282, 0.1274, 0.03725, 0.05337, 0.01994, 0.03905, 0.003091, 0.009949]): _vg.add([_i], _w, 'REPLACE')
_vg = ob_mantaray.vertex_groups.new(name='MidFlipper.R')
for _i, _w in zip([4, 5, 6, 7, 9, 11, 12, 13, 14, 15, 16, 17, 20, 21, 23, 24, 25, 27, 29, 30, 31, 32, 37, 38, 40, 41, 42, 43, 77, 78, 100, 123, 124, 125, 126, 127, 128, 129, 130, 131, 132, 133, 134], [0.06335, 0.2368, 0.06005, 0.2394, 0.652, 0.07996, 0.6433, 0.1199, 0.4909, 0.05873, 0.04871, 0.4651, 0.0241, 0.1239, 0.07931, 0.00558, 0.1594, 0.1433, 0.2156, 0.2329, 0.1015, 0.1083, 0.7246, 0.05865, 0.4967, 0.1422, 0.2294, 0.1014, 0.01804, 0.006125, 0.09132, 0.9305, 0.7329, 0.925, 0.7736, 0.8912, 0.8879, 0.6387, 0.6546, 0.8721, 0.6393, 0.8612, 0.868]): _vg.add([_i], _w, 'REPLACE')
_vg = ob_mantaray.vertex_groups.new(name='BottomFlipper.R')
for _i, _w in zip([0, 1, 2, 3, 5, 7, 9, 12, 14, 15, 16, 17, 20, 21, 23, 24, 29, 30, 37, 38, 40, 42, 123, 124, 125, 126, 129, 130, 132], [1.0, 1.0, 1.0, 1.0, 0.004507, 0.004507, 0.3416, 0.3491, 0.06156, 0.926, 0.9399, 0.05556, 0.9595, 0.8738, 0.919, 0.9682, 0.002302, 0.007699, 0.2616, 0.9261, 0.06288, 0.006472, 0.002424, 0.117, 0.01008, 0.1008, 0.1477, 0.1497, 0.1477]): _vg.add([_i], _w, 'REPLACE')
_vg = ob_mantaray.vertex_groups.new(name='DEF-head')
for _i, _w in zip([8, 10, 13, 25, 26, 27, 28, 35, 36, 41, 46, 47, 48, 49, 50, 51, 52, 53, 54, 55, 56, 57, 58, 59, 60, 61, 62, 63, 64, 65, 66, 73, 75, 76, 81, 84, 87, 89, 90, 91, 92, 93, 94, 95, 96, 97, 98, 99, 100, 135, 136, 137, 138, 139, 140, 150, 151, 165, 166, 168, 169, 170, 190, 191, 192, 193, 194, 207, 208, 213, 218, 219, 220, 221, 222, 223, 224, 225, 226, 227, 228, 229, 230, 231, 232, 233, 234, 235, 236, 237, 238, 250, 252, 253, 258, 259, 262, 265, 267, 268, 269, 270, 271, 272, 273, 274, 275, 276, 277, 278, 279, 280, 281, 282, 332, 333, 334, 335, 336, 337, 338, 339, 340, 352, 353], [0.7221, 0.7602, 0.0006783, 0.09682, 0.1228, 0.09079, 0.1252, 0.5929, 0.7503, 0.09538, 0.7396, 0.7337, 0.7409, 0.843, 0.8418, 0.8305, 0.8097, 0.806, 0.8217, 0.8669, 0.8645, 0.8639, 0.8497, 0.8487, 0.8513, 0.8667, 0.8658, 0.8664, 0.8545, 0.8543, 0.8544, 0.1121, 0.001835, 0.7583, 0.7788, 0.001378, 0.07976, 0.7179, 0.7214, 0.7199, 0.7276, 0.7174, 0.5478, 0.5482, 0.5464, 0.5662, 0.1712, 0.1132, 0.1235, 0.193, 0.1923, 0.1762, 0.2502, 0.2489, 0.2568, 1.0, 1.0, 0.8174, 0.7291, 0.8281, 0.7686, 0.003557, 0.1062, 0.1942, 0.09341, 0.1428, 0.103, 0.6017, 0.7573, 0.101, 0.7447, 0.7391, 0.7487, 0.8478, 0.847, 0.8355, 0.8149, 0.8116, 0.8271, 0.8712, 0.869, 0.8683, 0.8544, 0.8534, 0.856, 0.8711, 0.8702, 0.8707, 0.8591, 0.8589, 0.859, 0.1169, 0.002743, 0.762, 0.5318, 0.7841, 0.008475, 0.09466, 0.7233, 0.7365, 0.7252, 0.7786, 0.7253, 0.7325, 0.7244, 0.5534, 0.4759, 0.5577, 0.5555, 0.5758, 0.2144, 0.1245, 0.144, 0.01275, 0.2515, 0.2092, 0.09542, 0.2082, 0.1567, 0.2003, 0.2743, 0.2712, 0.2863, 1.0, 1.0]): _vg.add([_i], _w, 'REPLACE')
_m = ob_mantaray.modifiers.new('Armature', 'ARMATURE')
_m.object = ob_characterarmature
ob_placeholder.parent = ob_characterarmature
ob_placeholder.location = (0.0, -0.1242, 0.2922)
ob_placeholder.lock_rotations_4d = False
ob_placeholder.empty_display_type = 'ARROWS'
ob_placeholder.lineart.crease_threshold = 0.0
_vg = ob_placeholder.vertex_groups.new(name='Root')
_vg = ob_placeholder.vertex_groups.new(name='Spine1')
_vg = ob_placeholder.vertex_groups.new(name='Spine2')
_vg = ob_placeholder.vertex_groups.new(name='Spine3')
_vg = ob_placeholder.vertex_groups.new(name='Spine4')
_vg = ob_placeholder.vertex_groups.new(name='Tail')
_vg = ob_placeholder.vertex_groups.new(name='TopFlipper.L')
_vg = ob_placeholder.vertex_groups.new(name='MidFlipper.L')
_vg = ob_placeholder.vertex_groups.new(name='BottomFlipper.L')
_vg = ob_placeholder.vertex_groups.new(name='TopFlipper.R')
for _i, _w in zip([2, 3, 4], [0.03422, 0.03546, 0.1101]): _vg.add([_i], _w, 'REPLACE')
_vg = ob_placeholder.vertex_groups.new(name='MidFlipper.R')
for _i, _w in zip([0, 1, 2, 3, 4], [0.0241, 0.1239, 0.9305, 0.925, 0.7736]): _vg.add([_i], _w, 'REPLACE')
_vg = ob_placeholder.vertex_groups.new(name='BottomFlipper.R')
for _i, _w in zip([0, 1, 2, 3, 4], [0.9595, 0.8738, 0.002424, 0.01008, 0.1008]): _vg.add([_i], _w, 'REPLACE')
_vg = ob_placeholder.vertex_groups.new(name='DEF-head')
_m = ob_placeholder.modifiers.new('Armature', 'ARMATURE')
_m.object = ob_characterarmature

# ---- collection membership
col_collection_1.objects.link(ob_characterarmature)
col_collection_1.objects.link(ob_mantaray)
col_collection_1.objects.link(ob_placeholder)

# ---- scene / render settings (as saved in the file)
scene.frame_start = 0; scene.frame_end = 95; scene.frame_set(94)
scene.render.engine = 'CYCLES'
scene.render.resolution_percentage = 50
scene.render.dither_intensity = 0.0
scene.cycles.use_denoising = False
scene.cycles.samples = 128
scene.cycles.sampling_pattern = 'TABULATED_SOBOL'
scene.cycles.use_adaptive_sampling = False
scene.cycles.use_light_tree = False
scene.cycles.blur_glossy = 0.0
scene.cycles.sample_clamp_indirect = 0.0
scene.view_settings.view_transform = 'Standard'
bpy.context.view_layer.update()

# ---- added for rendering (the .blend has no active camera and no usable light): camera, sun
cam_auto = bpy.data.cameras.new('AutoCamera')
cam_auto.lens = 50.0
cam_auto.sensor_width = 36.0
cam_auto.clip_end = 1000.0
ob_auto_camera = bpy.data.objects.new('AutoCamera', cam_auto)
scene.collection.objects.link(ob_auto_camera)
ob_auto_camera.location = (2.08308, -2.27728, 1.55811)
ob_auto_camera.rotation_euler = (1.09748, -7.21219e-08, 0.694738)
scene.camera = ob_auto_camera
light_auto_sun = bpy.data.lights.new('AutoSun', 'SUN')
light_auto_sun.energy = 3.0
light_auto_sun.angle = 0.0523599
ob_auto_sun = bpy.data.objects.new('AutoSun', light_auto_sun)
scene.collection.objects.link(ob_auto_sun)
ob_auto_sun.rotation_euler = (0.872665, 0.174533, 0.523599)
bpy.context.view_layer.update()
